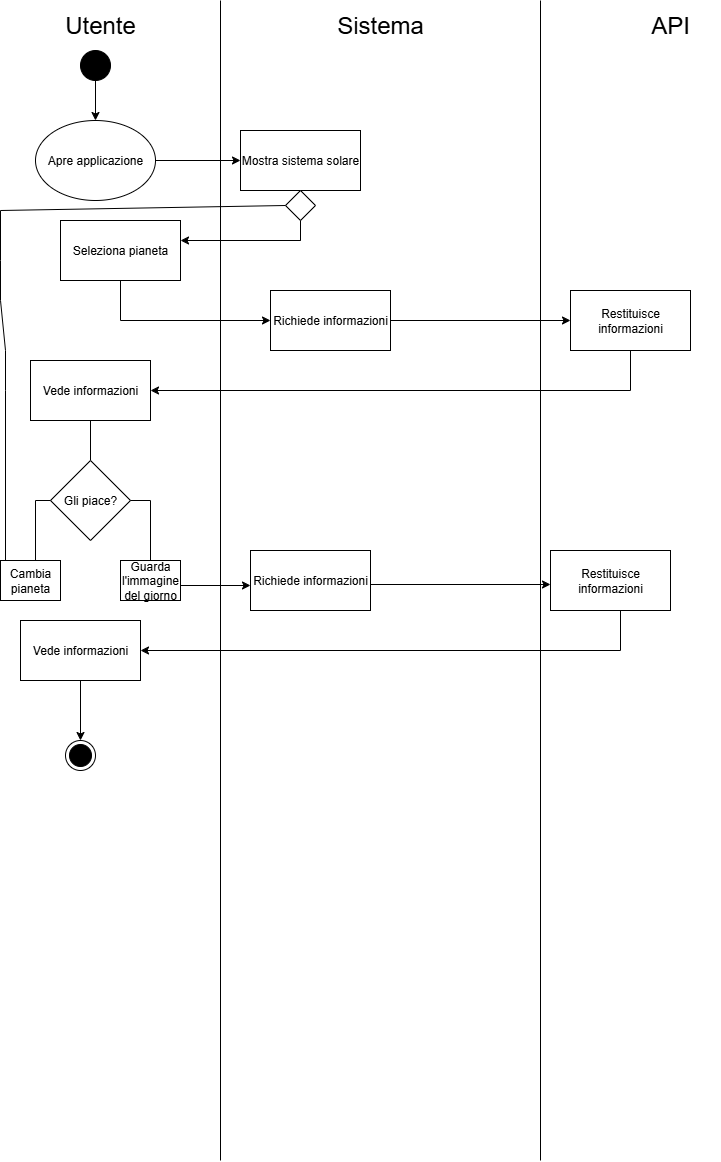

The diagram above was exported from draw.io. Its source (the exported page's mxGraphModel, read from the mxfile embedded in the PNG):
<mxGraphModel dx="1426" dy="897" grid="1" gridSize="10" guides="1" tooltips="1" connect="1" arrows="1" fold="1" page="1" pageScale="1" pageWidth="827" pageHeight="1169" math="0" shadow="0">
  <root>
    <mxCell id="0" />
    <mxCell id="1" parent="0" />
    <mxCell id="6xhs3CD7vFfZhZqwHTgq-1" value="" style="endArrow=none;html=1;rounded=0;" edge="1" parent="1">
      <mxGeometry width="50" height="50" relative="1" as="geometry">
        <mxPoint x="240" y="1160" as="sourcePoint" />
        <mxPoint x="240" as="targetPoint" />
      </mxGeometry>
    </mxCell>
    <mxCell id="6xhs3CD7vFfZhZqwHTgq-2" value="" style="endArrow=none;html=1;rounded=0;" edge="1" parent="1">
      <mxGeometry width="50" height="50" relative="1" as="geometry">
        <mxPoint x="560" y="1160" as="sourcePoint" />
        <mxPoint x="560" as="targetPoint" />
      </mxGeometry>
    </mxCell>
    <mxCell id="6xhs3CD7vFfZhZqwHTgq-3" value="" style="ellipse;fillColor=strokeColor;html=1;" vertex="1" parent="1">
      <mxGeometry x="100" y="50" width="30" height="30" as="geometry" />
    </mxCell>
    <mxCell id="6xhs3CD7vFfZhZqwHTgq-4" value="Utente" style="text;html=1;align=center;verticalAlign=middle;whiteSpace=wrap;rounded=0;fontSize=24;" vertex="1" parent="1">
      <mxGeometry x="70" y="10" width="100" height="30" as="geometry" />
    </mxCell>
    <mxCell id="6xhs3CD7vFfZhZqwHTgq-5" value="Sistema" style="text;html=1;align=center;verticalAlign=middle;whiteSpace=wrap;rounded=0;fontSize=24;" vertex="1" parent="1">
      <mxGeometry x="350" y="10" width="100" height="30" as="geometry" />
    </mxCell>
    <mxCell id="6xhs3CD7vFfZhZqwHTgq-6" value="API" style="text;html=1;align=center;verticalAlign=middle;whiteSpace=wrap;rounded=0;fontSize=24;" vertex="1" parent="1">
      <mxGeometry x="640" y="10" width="100" height="30" as="geometry" />
    </mxCell>
    <mxCell id="6xhs3CD7vFfZhZqwHTgq-7" value="" style="endArrow=classic;html=1;rounded=0;exitX=0.5;exitY=1;exitDx=0;exitDy=0;" edge="1" parent="1" source="6xhs3CD7vFfZhZqwHTgq-3">
      <mxGeometry width="50" height="50" relative="1" as="geometry">
        <mxPoint x="120" y="130" as="sourcePoint" />
        <mxPoint x="115" y="120" as="targetPoint" />
      </mxGeometry>
    </mxCell>
    <mxCell id="6xhs3CD7vFfZhZqwHTgq-27" value="Apre applicazione" style="ellipse;whiteSpace=wrap;html=1;" vertex="1" parent="1">
      <mxGeometry x="55" y="120" width="120" height="80" as="geometry" />
    </mxCell>
    <mxCell id="6xhs3CD7vFfZhZqwHTgq-28" value="" style="endArrow=classic;html=1;rounded=0;" edge="1" parent="1">
      <mxGeometry width="50" height="50" relative="1" as="geometry">
        <mxPoint x="175" y="160" as="sourcePoint" />
        <mxPoint x="260" y="160" as="targetPoint" />
      </mxGeometry>
    </mxCell>
    <mxCell id="6xhs3CD7vFfZhZqwHTgq-45" value="Mostra sistema solare" style="rounded=0;whiteSpace=wrap;html=1;" vertex="1" parent="1">
      <mxGeometry x="260" y="130" width="120" height="60" as="geometry" />
    </mxCell>
    <mxCell id="6xhs3CD7vFfZhZqwHTgq-46" value="" style="endArrow=classic;html=1;rounded=0;" edge="1" parent="1">
      <mxGeometry width="50" height="50" relative="1" as="geometry">
        <mxPoint x="320" y="240" as="sourcePoint" />
        <mxPoint x="200" y="240" as="targetPoint" />
        <Array as="points">
          <mxPoint x="320" y="220" />
          <mxPoint x="320" y="240" />
        </Array>
      </mxGeometry>
    </mxCell>
    <mxCell id="6xhs3CD7vFfZhZqwHTgq-47" value="Seleziona pianeta" style="rounded=0;whiteSpace=wrap;html=1;" vertex="1" parent="1">
      <mxGeometry x="80" y="220" width="120" height="60" as="geometry" />
    </mxCell>
    <mxCell id="6xhs3CD7vFfZhZqwHTgq-48" value="" style="endArrow=classic;html=1;rounded=0;" edge="1" parent="1">
      <mxGeometry width="50" height="50" relative="1" as="geometry">
        <mxPoint x="140" y="280" as="sourcePoint" />
        <mxPoint x="290" y="320" as="targetPoint" />
        <Array as="points">
          <mxPoint x="140" y="320" />
        </Array>
      </mxGeometry>
    </mxCell>
    <mxCell id="6xhs3CD7vFfZhZqwHTgq-50" value="Richiede informazioni" style="rounded=0;whiteSpace=wrap;html=1;" vertex="1" parent="1">
      <mxGeometry x="290" y="290" width="120" height="60" as="geometry" />
    </mxCell>
    <mxCell id="6xhs3CD7vFfZhZqwHTgq-51" value="" style="endArrow=classic;html=1;rounded=0;" edge="1" parent="1">
      <mxGeometry width="50" height="50" relative="1" as="geometry">
        <mxPoint x="410" y="320" as="sourcePoint" />
        <mxPoint x="590" y="320" as="targetPoint" />
      </mxGeometry>
    </mxCell>
    <mxCell id="6xhs3CD7vFfZhZqwHTgq-52" value="Restituisce informazioni" style="rounded=0;whiteSpace=wrap;html=1;" vertex="1" parent="1">
      <mxGeometry x="590" y="290" width="120" height="60" as="geometry" />
    </mxCell>
    <mxCell id="6xhs3CD7vFfZhZqwHTgq-53" value="" style="endArrow=classic;html=1;rounded=0;" edge="1" parent="1">
      <mxGeometry width="50" height="50" relative="1" as="geometry">
        <mxPoint x="650" y="350" as="sourcePoint" />
        <mxPoint x="170" y="390" as="targetPoint" />
        <Array as="points">
          <mxPoint x="650" y="390" />
        </Array>
      </mxGeometry>
    </mxCell>
    <mxCell id="6xhs3CD7vFfZhZqwHTgq-54" value="Vede informazioni" style="rounded=0;whiteSpace=wrap;html=1;" vertex="1" parent="1">
      <mxGeometry x="50" y="360" width="120" height="60" as="geometry" />
    </mxCell>
    <mxCell id="6xhs3CD7vFfZhZqwHTgq-55" value="" style="endArrow=none;html=1;rounded=0;" edge="1" parent="1">
      <mxGeometry width="50" height="50" relative="1" as="geometry">
        <mxPoint x="110" y="460" as="sourcePoint" />
        <mxPoint x="110" y="420" as="targetPoint" />
      </mxGeometry>
    </mxCell>
    <mxCell id="6xhs3CD7vFfZhZqwHTgq-56" value="Gli piace?" style="rhombus;whiteSpace=wrap;html=1;" vertex="1" parent="1">
      <mxGeometry x="70" y="460" width="80" height="80" as="geometry" />
    </mxCell>
    <mxCell id="6xhs3CD7vFfZhZqwHTgq-57" value="" style="endArrow=none;html=1;rounded=0;" edge="1" parent="1">
      <mxGeometry width="50" height="50" relative="1" as="geometry">
        <mxPoint x="150" y="500" as="sourcePoint" />
        <mxPoint x="170" y="560" as="targetPoint" />
        <Array as="points">
          <mxPoint x="170" y="500" />
        </Array>
      </mxGeometry>
    </mxCell>
    <mxCell id="6xhs3CD7vFfZhZqwHTgq-59" value="" style="endArrow=none;html=1;rounded=0;exitX=0;exitY=0.5;exitDx=0;exitDy=0;" edge="1" parent="1" source="6xhs3CD7vFfZhZqwHTgq-56">
      <mxGeometry width="50" height="50" relative="1" as="geometry">
        <mxPoint x="35" y="500" as="sourcePoint" />
        <mxPoint x="55" y="560" as="targetPoint" />
        <Array as="points">
          <mxPoint x="55" y="500" />
        </Array>
      </mxGeometry>
    </mxCell>
    <mxCell id="6xhs3CD7vFfZhZqwHTgq-60" value="Cambia pianeta" style="rounded=0;whiteSpace=wrap;html=1;" vertex="1" parent="1">
      <mxGeometry x="20" y="560" width="60" height="40" as="geometry" />
    </mxCell>
    <mxCell id="6xhs3CD7vFfZhZqwHTgq-61" value="Guarda l'immagine del giorno" style="rounded=0;whiteSpace=wrap;html=1;" vertex="1" parent="1">
      <mxGeometry x="140" y="560" width="60" height="40" as="geometry" />
    </mxCell>
    <mxCell id="6xhs3CD7vFfZhZqwHTgq-63" value="" style="rhombus;whiteSpace=wrap;html=1;" vertex="1" parent="1">
      <mxGeometry x="305" y="190" width="30" height="30" as="geometry" />
    </mxCell>
    <mxCell id="6xhs3CD7vFfZhZqwHTgq-64" value="" style="endArrow=none;html=1;rounded=0;entryX=0;entryY=0.5;entryDx=0;entryDy=0;" edge="1" parent="1" target="6xhs3CD7vFfZhZqwHTgq-63">
      <mxGeometry width="50" height="50" relative="1" as="geometry">
        <mxPoint x="25" y="560" as="sourcePoint" />
        <mxPoint x="20" y="210" as="targetPoint" />
        <Array as="points">
          <mxPoint x="25" y="390" />
          <mxPoint x="25" y="350" />
          <mxPoint x="20" y="300" />
          <mxPoint x="20" y="260" />
          <mxPoint x="20" y="210" />
        </Array>
      </mxGeometry>
    </mxCell>
    <mxCell id="6xhs3CD7vFfZhZqwHTgq-65" value="" style="endArrow=classic;html=1;rounded=0;" edge="1" parent="1">
      <mxGeometry width="50" height="50" relative="1" as="geometry">
        <mxPoint x="200" y="585" as="sourcePoint" />
        <mxPoint x="270" y="585" as="targetPoint" />
      </mxGeometry>
    </mxCell>
    <mxCell id="6xhs3CD7vFfZhZqwHTgq-66" value="Richiede informazioni" style="rounded=0;whiteSpace=wrap;html=1;" vertex="1" parent="1">
      <mxGeometry x="270" y="550" width="120" height="60" as="geometry" />
    </mxCell>
    <mxCell id="6xhs3CD7vFfZhZqwHTgq-67" value="" style="endArrow=classic;html=1;rounded=0;" edge="1" parent="1">
      <mxGeometry width="50" height="50" relative="1" as="geometry">
        <mxPoint x="390" y="584" as="sourcePoint" />
        <mxPoint x="570" y="584" as="targetPoint" />
      </mxGeometry>
    </mxCell>
    <mxCell id="6xhs3CD7vFfZhZqwHTgq-68" value="Restituisce informazioni" style="rounded=0;whiteSpace=wrap;html=1;" vertex="1" parent="1">
      <mxGeometry x="570" y="550" width="120" height="60" as="geometry" />
    </mxCell>
    <mxCell id="6xhs3CD7vFfZhZqwHTgq-69" value="" style="endArrow=classic;html=1;rounded=0;" edge="1" parent="1">
      <mxGeometry width="50" height="50" relative="1" as="geometry">
        <mxPoint x="640" y="610" as="sourcePoint" />
        <mxPoint x="160" y="650" as="targetPoint" />
        <Array as="points">
          <mxPoint x="640" y="650" />
        </Array>
      </mxGeometry>
    </mxCell>
    <mxCell id="6xhs3CD7vFfZhZqwHTgq-70" value="Vede informazioni" style="rounded=0;whiteSpace=wrap;html=1;" vertex="1" parent="1">
      <mxGeometry x="40" y="620" width="120" height="60" as="geometry" />
    </mxCell>
    <mxCell id="6xhs3CD7vFfZhZqwHTgq-71" value="" style="endArrow=classic;html=1;rounded=0;" edge="1" parent="1" target="6xhs3CD7vFfZhZqwHTgq-72">
      <mxGeometry width="50" height="50" relative="1" as="geometry">
        <mxPoint x="100" y="680" as="sourcePoint" />
        <mxPoint x="100" y="720" as="targetPoint" />
      </mxGeometry>
    </mxCell>
    <mxCell id="6xhs3CD7vFfZhZqwHTgq-72" value="" style="ellipse;html=1;shape=endState;fillColor=strokeColor;" vertex="1" parent="1">
      <mxGeometry x="85" y="740" width="30" height="30" as="geometry" />
    </mxCell>
  </root>
</mxGraphModel>